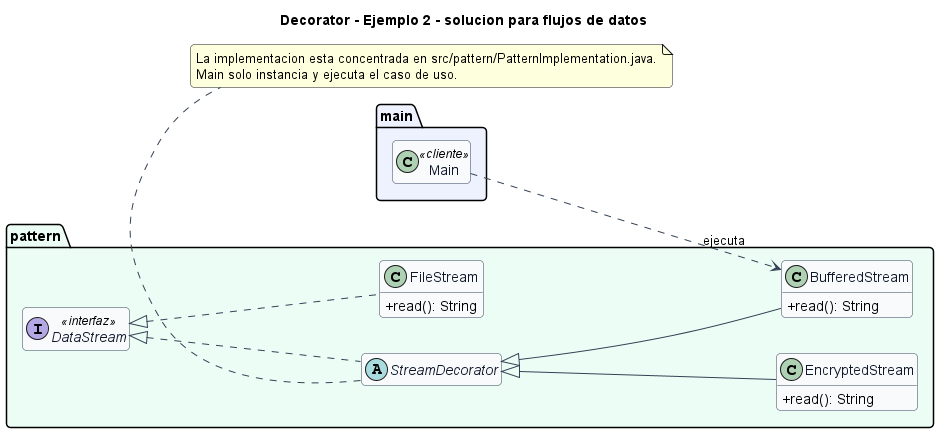

The diagram above was rendered by PlantUML. Its source (embedded in the PNG):
@startuml
title Decorator - Ejemplo 2 - solucion para flujos de datos
left to right direction
skinparam backgroundColor #FFFFFF
skinparam shadowing false
skinparam roundcorner 8
skinparam classAttributeIconSize 0
skinparam class {
  BackgroundColor #F8FAFC
  BorderColor #334155
  ArrowColor #334155
  FontColor #0F172A
}
hide empty members

package "main" #EEF2FF {
  class Main <<cliente>>
}

package "pattern" #ECFDF5 {
  class BufferedStream {
    +read(): String
  }
  interface DataStream <<interfaz>> {
  }
  class EncryptedStream {
    +read(): String
  }
  class FileStream {
    +read(): String
  }
  abstract class StreamDecorator {
  }
}

StreamDecorator <|-- BufferedStream
StreamDecorator <|-- EncryptedStream
DataStream <|.. FileStream
DataStream <|.. StreamDecorator
Main ..> BufferedStream : ejecuta

note bottom
La implementacion esta concentrada en src/pattern/PatternImplementation.java.
Main solo instancia y ejecuta el caso de uso.
end note
@enduml